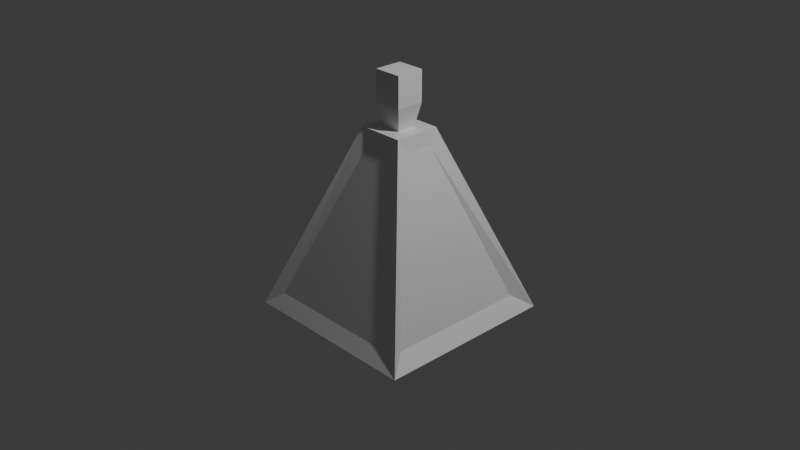 # Source: stuckup_rhomboid.blend  (saved by Blender 4.5.87; exported with 4.5.12 LTS)
import bpy
from mathutils import Matrix  # noqa: F401  (used for matrix-valued properties, if any)

bpy.ops.wm.read_factory_settings(use_empty=True)
scene = bpy.context.scene
scene.name = 'Scene'

# ---- collections
col_collection = bpy.data.collections.new('Collection'); scene.collection.children.link(col_collection)

# ---- materials (node trees are filled in below, after node groups)
mat_material = bpy.data.materials.new('Material')
mat_material.alpha_threshold = 0.0
mat_material.roughness = 0.5
mat_material.line_color = (0.0, 0.0, 0.0, 1.0)

# ---- material node trees
mat_material.use_nodes = True; mat_material.node_tree.nodes.clear()
_N = mat_material.node_tree.nodes; _L = mat_material.node_tree.links
n0 = _N.new('ShaderNodeOutputMaterial'); n0.name = 'Material Output'; n0.location = (200, 100)
n1 = _N.new('ShaderNodeBsdfPrincipled'); n1.name = 'Principled BSDF'; n1.location = (-200, 100)
n1.inputs[3].default_value = 1.45
_L.new(n1.outputs[0], n0.inputs[0])
n0.is_active_output = True

# ---- world
world_world = bpy.data.worlds.new('World'); scene.world = world_world
world_world.use_nodes = True; world_world.node_tree.nodes.clear()
_N = world_world.node_tree.nodes; _L = world_world.node_tree.links
n0 = _N.new('ShaderNodeOutputWorld'); n0.name = 'World Output'; n0.location = (200, 100)
n1 = _N.new('ShaderNodeBackground'); n1.name = 'Background'; n1.location = (-200, 100)
n1.inputs[0].default_value = (0.05088, 0.05088, 0.05088, 1.0)
_L.new(n1.outputs[0], n0.inputs[0])
n0.is_active_output = True
world_world.color = (0.05088, 0.05088, 0.05088)
world_world.sun_shadow_jitter_overblur = 0.0

# ---- cameras
cam_camera = bpy.data.cameras.new('Camera')
cam_camera.clip_end = 100.0
cam_camera.ortho_scale = 7.314

# ---- lights
light_light = bpy.data.lights.new('Light', 'POINT')
light_light.energy = 1000.0
light_light.shadow_soft_size = 0.1

# ---- meshes
me_cube = bpy.data.meshes.new('Cube')
me_cube.from_pydata([(0.2786, 0.1426, 0.8442), (0.8525, 0.7809, -0.8442), (0.2786, -0.1426, 0.8442), (0.8525, -0.7809, -0.8442), (-0.1442, 0.2653, 0.8436), (-0.7841, 0.8647, -0.8436), (-0.1442, -0.2818, 0.8399), (-0.7841, -0.9018, -0.8399), (0.1442, 0.2653, 0.8436), (0.7841, 0.8647, -0.8436), (0.1442, -0.2818, 0.8399), (0.7841, -0.9018, -0.8399), (0.2529, 0.2529, 1.0), (1.0, 1.0, -1.0), (0.2529, -0.2529, 1.0), (1.0, -1.0, -1.0), (1.0, 1.0, -1.0), (-0.8552, 0.7846, -0.8454), (0.1034, 0.1034, 1.0), (-0.8552, -0.7846, -0.8454), (-0.2722, -0.1445, 0.8454), (0.1034, -0.1034, 1.0), (1.0, -1.0, -1.0), (-0.2722, 0.1445, 0.8454), (-1.0, 1.0, -1.0), (-1.0, -1.0, -1.0), (-0.1034, -0.1034, 1.0), (-0.1034, 0.1034, 1.0), (0.2539, 0.2511, 0.9975), (0.9991, 0.9963, -0.9975), (0.2539, -0.2511, 0.9975), (0.9991, -0.9963, -0.9975), (0.2529, -0.2529, 1.0), (-0.2529, -0.2529, 1.0), (0.2529, 0.2529, 1.0), (-0.2529, 0.2529, 1.0), (0.1533, -0.1533, 1.249), (-0.1533, -0.1533, 1.249), (0.1533, 0.1533, 1.249), (-0.1533, 0.1533, 1.249), (0.1533, -0.1533, 1.586), (-0.1533, -0.1533, 1.586), (0.1533, 0.1533, 1.586), (-0.1533, 0.1533, 1.586)], [], [(27, 26, 37, 39), (11, 10, 6, 7), (19, 20, 23, 17), (24, 16, 22, 25), (1, 0, 2, 3), (5, 4, 8, 9), (12, 13, 16, 34), (15, 14, 32, 22), (14, 12, 34, 32), (13, 15, 22, 16), (28, 29, 13, 12), (31, 30, 14, 15), (30, 28, 12, 14), (29, 31, 15, 13), (5, 9, 16, 24), (9, 8, 34, 16), (7, 6, 33, 25), (10, 11, 22, 32), (4, 5, 24, 35), (6, 10, 32, 33), (11, 7, 25, 22), (8, 4, 35, 34), (19, 17, 24, 25), (20, 19, 25, 33), (17, 23, 35, 24), (23, 20, 33, 35), (0, 1, 29, 28), (3, 2, 30, 31), (2, 0, 28, 30), (1, 3, 31, 29), (21, 26, 33, 32), (18, 21, 32, 34), (26, 27, 35, 33), (27, 18, 34, 35), (39, 37, 41, 43), (26, 21, 36, 37), (18, 27, 39, 38), (21, 18, 38, 36), (42, 43, 41, 40), (37, 36, 40, 41), (38, 39, 43, 42), (36, 38, 42, 40)])
_uv = me_cube.uv_layers.new(name='UVMap')
_uv.uv.foreach_set('vector', [0.8011, 0.5739, 0.8011, 0.6761, 0.8011, 0.6761, 0.8011, 0.5739, 0.3929, 0.7729, 0.6071, 0.8112, 0.6071, 0.9388, 0.3929, 0.9771, 0.3929, 0.02289, 0.6071, 0.06103, 0.6071, 0.189, 0.3929, 0.2271, 0.125, 0.5, 0.375, 0.5, 0.375, 0.75, 0.125, 0.75, 0.3932, 0.5233, 0.6068, 0.562, 0.6068, 0.688, 0.3932, 0.7267, 0.3929, 0.2729, 0.6071, 0.3112, 0.6071, 0.4388, 0.3929, 0.4771, 0.625, 0.5, 0.375, 0.5, 0.375, 0.5, 0.625, 0.5, 0.375, 0.75, 0.625, 0.75, 0.625, 0.75, 0.375, 0.75, 0.625, 0.75, 0.625, 0.5, 0.625, 0.5, 0.625, 0.75, 0.375, 0.5, 0.375, 0.75, 0.375, 0.75, 0.375, 0.5, 0.6247, 0.5011, 0.3753, 0.5004, 0.375, 0.5, 0.625, 0.5, 0.3753, 0.7496, 0.6247, 0.7489, 0.625, 0.75, 0.375, 0.75, 0.6247, 0.7489, 0.6247, 0.5011, 0.625, 0.5, 0.625, 0.75, 0.3753, 0.5004, 0.3753, 0.7496, 0.375, 0.75, 0.375, 0.5, 0.3929, 0.2729, 0.3929, 0.4771, 0.375, 0.5, 0.375, 0.25, 0.3929, 0.4771, 0.6071, 0.4388, 0.625, 0.5, 0.375, 0.5, 0.3929, 0.9771, 0.6071, 0.9388, 0.625, 1.0, 0.375, 1.0, 0.6071, 0.8112, 0.3929, 0.7729, 0.375, 0.75, 0.625, 0.75, 0.6071, 0.3112, 0.3929, 0.2729, 0.375, 0.25, 0.625, 0.25, 0.6071, 0.9388, 0.6071, 0.8112, 0.625, 0.75, 0.625, 1.0, 0.3929, 0.7729, 0.3929, 0.9771, 0.375, 1.0, 0.375, 0.75, 0.6071, 0.4388, 0.6071, 0.3112, 0.625, 0.25, 0.625, 0.5, 0.3929, 0.02289, 0.3929, 0.2271, 0.375, 0.25, 0.375, 0.0, 0.6071, 0.06103, 0.3929, 0.02289, 0.375, 0.0, 0.625, 0.0, 0.3929, 0.2271, 0.6071, 0.189, 0.625, 0.25, 0.375, 0.25, 0.6071, 0.189, 0.6071, 0.06103, 0.625, 0.0, 0.625, 0.25, 0.6068, 0.562, 0.3932, 0.5233, 0.3753, 0.5004, 0.6247, 0.5011, 0.3932, 0.7267, 0.6068, 0.688, 0.6247, 0.7489, 0.3753, 0.7496, 0.6068, 0.688, 0.6068, 0.562, 0.6247, 0.5011, 0.6247, 0.7489, 0.3932, 0.5233, 0.3932, 0.7267, 0.3753, 0.7496, 0.3753, 0.5004, 0.6989, 0.6761, 0.8011, 0.6761, 0.875, 0.75, 0.625, 0.75, 0.6989, 0.5739, 0.6989, 0.6761, 0.625, 0.75, 0.625, 0.5, 0.8011, 0.6761, 0.8011, 0.5739, 0.875, 0.5, 0.875, 0.75, 0.8011, 0.5739, 0.6989, 0.5739, 0.625, 0.5, 0.875, 0.5, 0.8011, 0.5739, 0.8011, 0.6761, 0.8011, 0.6761, 0.8011, 0.5739, 0.8011, 0.6761, 0.6989, 0.6761, 0.6989, 0.6761, 0.8011, 0.6761, 0.6989, 0.5739, 0.8011, 0.5739, 0.8011, 0.5739, 0.6989, 0.5739, 0.6989, 0.6761, 0.6989, 0.5739, 0.6989, 0.5739, 0.6989, 0.6761, 0.6989, 0.5739, 0.8011, 0.5739, 0.8011, 0.6761, 0.6989, 0.6761, 0.8011, 0.6761, 0.6989, 0.6761, 0.6989, 0.6761, 0.8011, 0.6761, 0.6989, 0.5739, 0.8011, 0.5739, 0.8011, 0.5739, 0.6989, 0.5739, 0.6989, 0.6761, 0.6989, 0.5739, 0.6989, 0.5739, 0.6989, 0.6761])
me_cube.materials.append(mat_material)
me_cube.use_mirror_vertex_groups = False
me_cube.update()

# ---- objects
ob_cube = bpy.data.objects.new('Cube', me_cube)
ob_light = bpy.data.objects.new('Light', light_light)
ob_camera = bpy.data.objects.new('Camera', cam_camera)

# ---- transforms, parenting, visibility, modifiers, constraints
ob_cube.location = (0.0, 0.0, 0.0)
ob_cube.lock_rotations_4d = False
ob_cube.empty_display_type = 'ARROWS'
ob_cube.lineart.crease_threshold = 0.0
ob_light.location = (4.076, 1.005, 5.904)
ob_light.rotation_euler = (0.6503, 0.05522, 1.866)
ob_light.lock_rotations_4d = False
ob_light.empty_display_type = 'ARROWS'
ob_light.color = (0.0, 0.0, 0.0, 0.0)
ob_light.lineart.crease_threshold = 0.0
ob_camera.location = (7.359, -6.926, 4.958)
ob_camera.rotation_euler = (1.109, 0.0, 0.8149)
ob_camera.lock_rotations_4d = False
ob_camera.empty_display_type = 'ARROWS'
ob_camera.color = (0.0, 0.0, 0.0, 0.0)
ob_camera.display_type = 'WIRE'
ob_camera.lineart.crease_threshold = 0.0

# ---- collection membership
col_collection.objects.link(ob_cube)
col_collection.objects.link(ob_light)
col_collection.objects.link(ob_camera)

# ---- scene / render settings (as saved in the file)
scene.camera = ob_camera
scene.frame_start = 1; scene.frame_end = 250; scene.frame_set(0)
scene.render.engine = 'BLENDER_EEVEE_NEXT'
bpy.context.view_layer.update()
